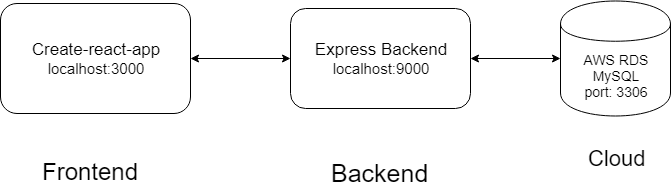

The diagram above was exported from draw.io. Its source (the exported page's mxGraphModel, read from the mxfile embedded in the PNG):
<mxGraphModel dx="1422" dy="824" grid="1" gridSize="10" guides="1" tooltips="1" connect="1" arrows="1" fold="1" page="1" pageScale="1" pageWidth="850" pageHeight="1100" math="0" shadow="0">
  <root>
    <mxCell id="0" />
    <mxCell id="1" parent="0" />
    <mxCell id="Y1C75ktTgThlfD3EQLD1-2" value="&lt;font&gt;&lt;font style=&quot;font-size: 17px&quot;&gt;Create-react-app&lt;/font&gt;&lt;br&gt;&lt;span style=&quot;font-size: 15px&quot;&gt;localhost:3000&lt;/span&gt;&lt;br&gt;&lt;/font&gt;" style="rounded=1;whiteSpace=wrap;html=1;" vertex="1" parent="1">
      <mxGeometry x="90" y="330" width="190" height="110" as="geometry" />
    </mxCell>
    <mxCell id="Y1C75ktTgThlfD3EQLD1-3" value="&lt;font&gt;&lt;span style=&quot;font-size: 17px&quot;&gt;Express Backend&lt;/span&gt;&lt;font style=&quot;font-size: 15px&quot;&gt;&lt;br&gt;localhost:9000&lt;/font&gt;&lt;br&gt;&lt;/font&gt;" style="rounded=1;whiteSpace=wrap;html=1;" vertex="1" parent="1">
      <mxGeometry x="380" y="335" width="180" height="100" as="geometry" />
    </mxCell>
    <mxCell id="Y1C75ktTgThlfD3EQLD1-4" value="" style="endArrow=classic;startArrow=classic;html=1;exitX=1;exitY=0.5;exitDx=0;exitDy=0;entryX=0;entryY=0.5;entryDx=0;entryDy=0;" edge="1" parent="1" source="Y1C75ktTgThlfD3EQLD1-2" target="Y1C75ktTgThlfD3EQLD1-3">
      <mxGeometry width="50" height="50" relative="1" as="geometry">
        <mxPoint x="280" y="385" as="sourcePoint" />
        <mxPoint x="380" y="360" as="targetPoint" />
      </mxGeometry>
    </mxCell>
    <mxCell id="Y1C75ktTgThlfD3EQLD1-5" value="&lt;font style=&quot;font-size: 14px&quot;&gt;&lt;span&gt;AWS RDS&lt;br&gt;MySQL&lt;/span&gt;&lt;br&gt;&lt;font style=&quot;font-size: 14px&quot;&gt;port: 3306&lt;/font&gt;&lt;/font&gt;" style="shape=cylinder;whiteSpace=wrap;html=1;boundedLbl=1;backgroundOutline=1;" vertex="1" parent="1">
      <mxGeometry x="650" y="327.5" width="110" height="115" as="geometry" />
    </mxCell>
    <mxCell id="Y1C75ktTgThlfD3EQLD1-6" value="" style="endArrow=classic;startArrow=classic;html=1;exitX=1;exitY=0.5;exitDx=0;exitDy=0;entryX=0;entryY=0.5;entryDx=0;entryDy=0;" edge="1" parent="1" source="Y1C75ktTgThlfD3EQLD1-3" target="Y1C75ktTgThlfD3EQLD1-5">
      <mxGeometry width="50" height="50" relative="1" as="geometry">
        <mxPoint x="640" y="550" as="sourcePoint" />
        <mxPoint x="690" y="500" as="targetPoint" />
      </mxGeometry>
    </mxCell>
    <mxCell id="Y1C75ktTgThlfD3EQLD1-7" value="&lt;font style=&quot;font-size: 24px&quot;&gt;Frontend&lt;/font&gt;" style="text;html=1;resizable=0;points=[];autosize=1;align=left;verticalAlign=top;spacingTop=-4;" vertex="1" parent="1">
      <mxGeometry x="130" y="482" width="110" height="20" as="geometry" />
    </mxCell>
    <mxCell id="Y1C75ktTgThlfD3EQLD1-8" value="&lt;font style=&quot;font-size: 25px&quot;&gt;Backend&lt;/font&gt;" style="text;html=1;resizable=0;points=[];autosize=1;align=left;verticalAlign=top;spacingTop=-4;" vertex="1" parent="1">
      <mxGeometry x="419" y="482" width="110" height="20" as="geometry" />
    </mxCell>
    <mxCell id="Y1C75ktTgThlfD3EQLD1-9" value="&lt;font style=&quot;font-size: 22px&quot;&gt;Cloud&amp;nbsp;&lt;/font&gt;" style="text;html=1;resizable=0;points=[];autosize=1;align=left;verticalAlign=top;spacingTop=-4;" vertex="1" parent="1">
      <mxGeometry x="676" y="470" width="80" height="20" as="geometry" />
    </mxCell>
  </root>
</mxGraphModel>